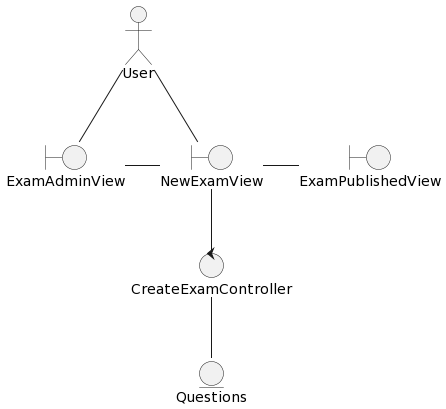

The diagram above was rendered by PlantUML. Its source (embedded in the PNG):
@startuml
skinparam style strictuml


actor User

boundary ExamAdminView
boundary NewExamView
boundary ExamPublishedView

entity Questions

control CreateExamController

User -- ExamAdminView
User -- NewExamView
ExamAdminView -r- NewExamView
NewExamView -r- ExamPublishedView

NewExamView -- CreateExamController


CreateExamController -- Questions
@enduml